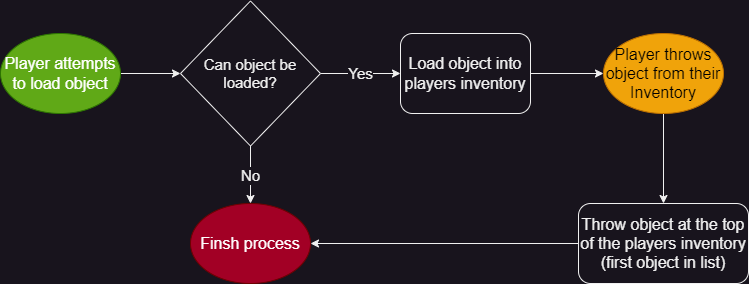

The diagram above was exported from draw.io. Its source (the exported page's mxGraphModel, read from the mxfile embedded in the PNG):
<mxGraphModel dx="1562" dy="822" grid="1" gridSize="10" guides="1" tooltips="1" connect="1" arrows="1" fold="1" page="1" pageScale="1" pageWidth="827" pageHeight="1169" math="0" shadow="0">
  <root>
    <mxCell id="0" />
    <mxCell id="1" parent="0" />
    <mxCell id="wra97ah6wfo4joIbDduH-7" value="" style="edgeStyle=orthogonalEdgeStyle;rounded=0;orthogonalLoop=1;jettySize=auto;html=1;" edge="1" parent="1" source="wra97ah6wfo4joIbDduH-2" target="wra97ah6wfo4joIbDduH-3">
      <mxGeometry relative="1" as="geometry" />
    </mxCell>
    <mxCell id="wra97ah6wfo4joIbDduH-2" value="&lt;span style=&quot;font-size: 16px;&quot;&gt;Player attempts to load object&lt;/span&gt;" style="ellipse;whiteSpace=wrap;html=1;fillColor=#60a917;fontColor=#ffffff;strokeColor=#2D7600;" vertex="1" parent="1">
      <mxGeometry x="40" y="330" width="120" height="80" as="geometry" />
    </mxCell>
    <mxCell id="wra97ah6wfo4joIbDduH-6" value="No" style="edgeStyle=orthogonalEdgeStyle;rounded=0;orthogonalLoop=1;jettySize=auto;html=1;fontSize=15;" edge="1" parent="1" source="wra97ah6wfo4joIbDduH-3" target="wra97ah6wfo4joIbDduH-5">
      <mxGeometry relative="1" as="geometry" />
    </mxCell>
    <mxCell id="wra97ah6wfo4joIbDduH-9" value="Yes" style="edgeStyle=orthogonalEdgeStyle;rounded=0;orthogonalLoop=1;jettySize=auto;html=1;fontSize=15;" edge="1" parent="1" source="wra97ah6wfo4joIbDduH-3" target="wra97ah6wfo4joIbDduH-8">
      <mxGeometry relative="1" as="geometry" />
    </mxCell>
    <mxCell id="wra97ah6wfo4joIbDduH-3" value="&lt;span style=&quot;font-size: 15px;&quot;&gt;Can object be loaded?&lt;/span&gt;" style="rhombus;whiteSpace=wrap;html=1;" vertex="1" parent="1">
      <mxGeometry x="220" y="297.5" width="140" height="145" as="geometry" />
    </mxCell>
    <mxCell id="wra97ah6wfo4joIbDduH-5" value="&lt;font style=&quot;font-size: 16px;&quot;&gt;Finsh process&lt;/font&gt;" style="ellipse;whiteSpace=wrap;html=1;fillColor=#a20025;fontColor=#ffffff;strokeColor=#6F0000;" vertex="1" parent="1">
      <mxGeometry x="230" y="500" width="120" height="80" as="geometry" />
    </mxCell>
    <mxCell id="wra97ah6wfo4joIbDduH-11" value="" style="edgeStyle=orthogonalEdgeStyle;rounded=0;orthogonalLoop=1;jettySize=auto;html=1;" edge="1" parent="1" source="wra97ah6wfo4joIbDduH-8" target="wra97ah6wfo4joIbDduH-10">
      <mxGeometry relative="1" as="geometry" />
    </mxCell>
    <mxCell id="wra97ah6wfo4joIbDduH-8" value="&lt;font style=&quot;font-size: 16px;&quot;&gt;Load object into players inventory&lt;/font&gt;" style="rounded=1;whiteSpace=wrap;html=1;" vertex="1" parent="1">
      <mxGeometry x="440" y="330" width="130" height="80" as="geometry" />
    </mxCell>
    <mxCell id="wra97ah6wfo4joIbDduH-13" value="" style="edgeStyle=orthogonalEdgeStyle;rounded=0;orthogonalLoop=1;jettySize=auto;html=1;" edge="1" parent="1" source="wra97ah6wfo4joIbDduH-10" target="wra97ah6wfo4joIbDduH-12">
      <mxGeometry relative="1" as="geometry" />
    </mxCell>
    <mxCell id="wra97ah6wfo4joIbDduH-10" value="&lt;font style=&quot;font-size: 16px;&quot;&gt;Player throws object from their Inventory&lt;/font&gt;" style="ellipse;whiteSpace=wrap;html=1;fillColor=#f0a30a;fontColor=#000000;strokeColor=#BD7000;" vertex="1" parent="1">
      <mxGeometry x="643" y="330" width="120" height="80" as="geometry" />
    </mxCell>
    <mxCell id="wra97ah6wfo4joIbDduH-14" value="" style="edgeStyle=orthogonalEdgeStyle;rounded=0;orthogonalLoop=1;jettySize=auto;html=1;" edge="1" parent="1" source="wra97ah6wfo4joIbDduH-12" target="wra97ah6wfo4joIbDduH-5">
      <mxGeometry relative="1" as="geometry" />
    </mxCell>
    <mxCell id="wra97ah6wfo4joIbDduH-12" value="&lt;font style=&quot;font-size: 16px;&quot;&gt;Throw object at the top of the players inventory (first object in list)&lt;/font&gt;" style="rounded=1;whiteSpace=wrap;html=1;" vertex="1" parent="1">
      <mxGeometry x="618" y="500" width="170" height="80" as="geometry" />
    </mxCell>
  </root>
</mxGraphModel>